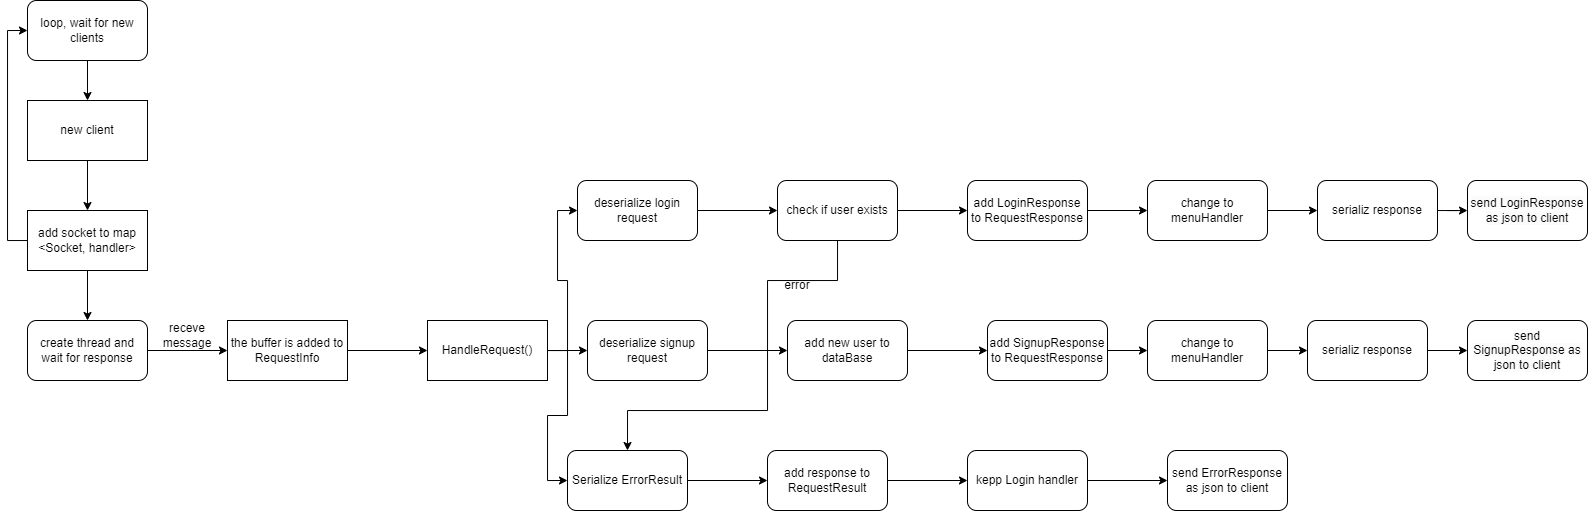

The diagram above was exported from draw.io. Its source (the exported page's mxGraphModel, read from the mxfile embedded in the PNG):
<mxGraphModel dx="2037" dy="763" grid="1" gridSize="10" guides="1" tooltips="1" connect="1" arrows="1" fold="1" page="1" pageScale="1" pageWidth="827" pageHeight="1169" math="0" shadow="0">
  <root>
    <mxCell id="0" />
    <mxCell id="1" parent="0" />
    <mxCell id="wgaHFqUpn76VBU77dxmJ-32" style="edgeStyle=orthogonalEdgeStyle;rounded=0;orthogonalLoop=1;jettySize=auto;html=1;fontSize=18;" parent="1" edge="1">
      <mxGeometry relative="1" as="geometry">
        <mxPoint x="450" y="270" as="targetPoint" />
        <Array as="points">
          <mxPoint x="740" y="620" />
          <mxPoint x="740" y="270" />
        </Array>
      </mxGeometry>
    </mxCell>
    <mxCell id="X9qXtNb1vtmUf31rl18V-5" value="" style="edgeStyle=orthogonalEdgeStyle;rounded=0;orthogonalLoop=1;jettySize=auto;html=1;" parent="1" source="X9qXtNb1vtmUf31rl18V-2" target="X9qXtNb1vtmUf31rl18V-4" edge="1">
      <mxGeometry relative="1" as="geometry" />
    </mxCell>
    <mxCell id="X9qXtNb1vtmUf31rl18V-2" value="loop, wait for new clients" style="rounded=1;whiteSpace=wrap;html=1;" parent="1" vertex="1">
      <mxGeometry x="80" y="40" width="120" height="60" as="geometry" />
    </mxCell>
    <mxCell id="X9qXtNb1vtmUf31rl18V-7" value="" style="edgeStyle=orthogonalEdgeStyle;rounded=0;orthogonalLoop=1;jettySize=auto;html=1;" parent="1" source="X9qXtNb1vtmUf31rl18V-4" target="X9qXtNb1vtmUf31rl18V-6" edge="1">
      <mxGeometry relative="1" as="geometry" />
    </mxCell>
    <mxCell id="X9qXtNb1vtmUf31rl18V-4" value="new client" style="rounded=0;whiteSpace=wrap;html=1;" parent="1" vertex="1">
      <mxGeometry x="80" y="140" width="120" height="60" as="geometry" />
    </mxCell>
    <mxCell id="X9qXtNb1vtmUf31rl18V-9" value="" style="edgeStyle=orthogonalEdgeStyle;rounded=0;orthogonalLoop=1;jettySize=auto;html=1;" parent="1" source="X9qXtNb1vtmUf31rl18V-6" target="X9qXtNb1vtmUf31rl18V-8" edge="1">
      <mxGeometry relative="1" as="geometry" />
    </mxCell>
    <mxCell id="X9qXtNb1vtmUf31rl18V-14" style="edgeStyle=orthogonalEdgeStyle;rounded=0;orthogonalLoop=1;jettySize=auto;html=1;entryX=0;entryY=0.5;entryDx=0;entryDy=0;" parent="1" source="X9qXtNb1vtmUf31rl18V-6" target="X9qXtNb1vtmUf31rl18V-2" edge="1">
      <mxGeometry relative="1" as="geometry">
        <mxPoint x="60" y="70" as="targetPoint" />
        <Array as="points">
          <mxPoint x="60" y="280" />
          <mxPoint x="60" y="70" />
        </Array>
      </mxGeometry>
    </mxCell>
    <mxCell id="X9qXtNb1vtmUf31rl18V-6" value="add socket to map &amp;lt;Socket, handler&amp;gt;" style="whiteSpace=wrap;html=1;rounded=0;" parent="1" vertex="1">
      <mxGeometry x="80" y="250" width="120" height="60" as="geometry" />
    </mxCell>
    <mxCell id="X9qXtNb1vtmUf31rl18V-13" value="" style="edgeStyle=orthogonalEdgeStyle;rounded=0;orthogonalLoop=1;jettySize=auto;html=1;" parent="1" source="X9qXtNb1vtmUf31rl18V-8" target="X9qXtNb1vtmUf31rl18V-12" edge="1">
      <mxGeometry relative="1" as="geometry" />
    </mxCell>
    <mxCell id="X9qXtNb1vtmUf31rl18V-8" value="create thread and wait for response" style="rounded=1;whiteSpace=wrap;html=1;" parent="1" vertex="1">
      <mxGeometry x="80" y="360" width="120" height="60" as="geometry" />
    </mxCell>
    <mxCell id="X9qXtNb1vtmUf31rl18V-17" value="" style="edgeStyle=orthogonalEdgeStyle;rounded=0;orthogonalLoop=1;jettySize=auto;html=1;" parent="1" source="X9qXtNb1vtmUf31rl18V-12" target="X9qXtNb1vtmUf31rl18V-16" edge="1">
      <mxGeometry relative="1" as="geometry" />
    </mxCell>
    <mxCell id="X9qXtNb1vtmUf31rl18V-12" value="the buffer is added to RequestInfo" style="rounded=0;whiteSpace=wrap;html=1;" parent="1" vertex="1">
      <mxGeometry x="280" y="360" width="120" height="60" as="geometry" />
    </mxCell>
    <mxCell id="X9qXtNb1vtmUf31rl18V-15" value="receve message" style="text;html=1;align=center;verticalAlign=middle;whiteSpace=wrap;rounded=0;" parent="1" vertex="1">
      <mxGeometry x="200" y="360" width="80" height="30" as="geometry" />
    </mxCell>
    <mxCell id="X9qXtNb1vtmUf31rl18V-19" style="edgeStyle=orthogonalEdgeStyle;rounded=0;orthogonalLoop=1;jettySize=auto;html=1;entryX=0;entryY=0.5;entryDx=0;entryDy=0;" parent="1" source="X9qXtNb1vtmUf31rl18V-16" target="X9qXtNb1vtmUf31rl18V-18" edge="1">
      <mxGeometry relative="1" as="geometry" />
    </mxCell>
    <mxCell id="X9qXtNb1vtmUf31rl18V-21" style="edgeStyle=orthogonalEdgeStyle;rounded=0;orthogonalLoop=1;jettySize=auto;html=1;entryX=0;entryY=0.5;entryDx=0;entryDy=0;" parent="1" source="X9qXtNb1vtmUf31rl18V-16" target="X9qXtNb1vtmUf31rl18V-20" edge="1">
      <mxGeometry relative="1" as="geometry" />
    </mxCell>
    <mxCell id="X9qXtNb1vtmUf31rl18V-24" style="edgeStyle=orthogonalEdgeStyle;rounded=0;orthogonalLoop=1;jettySize=auto;html=1;entryX=0;entryY=0.5;entryDx=0;entryDy=0;" parent="1" source="X9qXtNb1vtmUf31rl18V-16" target="X9qXtNb1vtmUf31rl18V-22" edge="1">
      <mxGeometry relative="1" as="geometry" />
    </mxCell>
    <mxCell id="X9qXtNb1vtmUf31rl18V-16" value="HandleRequest()" style="whiteSpace=wrap;html=1;rounded=0;" parent="1" vertex="1">
      <mxGeometry x="480" y="360" width="120" height="60" as="geometry" />
    </mxCell>
    <mxCell id="X9qXtNb1vtmUf31rl18V-40" value="" style="edgeStyle=orthogonalEdgeStyle;rounded=0;orthogonalLoop=1;jettySize=auto;html=1;" parent="1" source="X9qXtNb1vtmUf31rl18V-18" target="X9qXtNb1vtmUf31rl18V-39" edge="1">
      <mxGeometry relative="1" as="geometry" />
    </mxCell>
    <mxCell id="X9qXtNb1vtmUf31rl18V-18" value="deserialize login request" style="rounded=1;whiteSpace=wrap;html=1;" parent="1" vertex="1">
      <mxGeometry x="630" y="220" width="120" height="60" as="geometry" />
    </mxCell>
    <mxCell id="X9qXtNb1vtmUf31rl18V-32" value="" style="edgeStyle=orthogonalEdgeStyle;rounded=0;orthogonalLoop=1;jettySize=auto;html=1;" parent="1" source="X9qXtNb1vtmUf31rl18V-20" target="X9qXtNb1vtmUf31rl18V-31" edge="1">
      <mxGeometry relative="1" as="geometry" />
    </mxCell>
    <mxCell id="X9qXtNb1vtmUf31rl18V-20" value="deserialize signup request" style="rounded=1;whiteSpace=wrap;html=1;" parent="1" vertex="1">
      <mxGeometry x="640" y="360" width="120" height="60" as="geometry" />
    </mxCell>
    <mxCell id="X9qXtNb1vtmUf31rl18V-26" value="" style="edgeStyle=orthogonalEdgeStyle;rounded=0;orthogonalLoop=1;jettySize=auto;html=1;" parent="1" source="X9qXtNb1vtmUf31rl18V-22" target="X9qXtNb1vtmUf31rl18V-25" edge="1">
      <mxGeometry relative="1" as="geometry" />
    </mxCell>
    <mxCell id="X9qXtNb1vtmUf31rl18V-22" value="Serialize ErrorResult" style="rounded=1;whiteSpace=wrap;html=1;" parent="1" vertex="1">
      <mxGeometry x="620" y="490" width="120" height="60" as="geometry" />
    </mxCell>
    <mxCell id="X9qXtNb1vtmUf31rl18V-28" value="" style="edgeStyle=orthogonalEdgeStyle;rounded=0;orthogonalLoop=1;jettySize=auto;html=1;" parent="1" source="X9qXtNb1vtmUf31rl18V-25" target="X9qXtNb1vtmUf31rl18V-27" edge="1">
      <mxGeometry relative="1" as="geometry" />
    </mxCell>
    <mxCell id="X9qXtNb1vtmUf31rl18V-25" value="add response to RequestResult" style="whiteSpace=wrap;html=1;rounded=1;" parent="1" vertex="1">
      <mxGeometry x="820" y="490" width="120" height="60" as="geometry" />
    </mxCell>
    <mxCell id="X9qXtNb1vtmUf31rl18V-30" value="" style="edgeStyle=orthogonalEdgeStyle;rounded=0;orthogonalLoop=1;jettySize=auto;html=1;" parent="1" source="X9qXtNb1vtmUf31rl18V-27" target="X9qXtNb1vtmUf31rl18V-29" edge="1">
      <mxGeometry relative="1" as="geometry" />
    </mxCell>
    <mxCell id="X9qXtNb1vtmUf31rl18V-27" value="kepp Login handler" style="whiteSpace=wrap;html=1;rounded=1;" parent="1" vertex="1">
      <mxGeometry x="1020" y="490" width="120" height="60" as="geometry" />
    </mxCell>
    <mxCell id="X9qXtNb1vtmUf31rl18V-29" value="send ErrorResponse as json to client" style="whiteSpace=wrap;html=1;rounded=1;" parent="1" vertex="1">
      <mxGeometry x="1220" y="490" width="120" height="60" as="geometry" />
    </mxCell>
    <mxCell id="X9qXtNb1vtmUf31rl18V-34" value="" style="edgeStyle=orthogonalEdgeStyle;rounded=0;orthogonalLoop=1;jettySize=auto;html=1;" parent="1" source="X9qXtNb1vtmUf31rl18V-31" target="X9qXtNb1vtmUf31rl18V-33" edge="1">
      <mxGeometry relative="1" as="geometry" />
    </mxCell>
    <mxCell id="X9qXtNb1vtmUf31rl18V-31" value="add new user to dataBase" style="whiteSpace=wrap;html=1;rounded=1;" parent="1" vertex="1">
      <mxGeometry x="840" y="360" width="120" height="60" as="geometry" />
    </mxCell>
    <mxCell id="X9qXtNb1vtmUf31rl18V-46" value="" style="edgeStyle=orthogonalEdgeStyle;rounded=0;orthogonalLoop=1;jettySize=auto;html=1;" parent="1" source="X9qXtNb1vtmUf31rl18V-33" target="X9qXtNb1vtmUf31rl18V-45" edge="1">
      <mxGeometry relative="1" as="geometry" />
    </mxCell>
    <mxCell id="X9qXtNb1vtmUf31rl18V-33" value="add SignupResponse to RequestResponse" style="whiteSpace=wrap;html=1;rounded=1;" parent="1" vertex="1">
      <mxGeometry x="1040" y="360" width="120" height="60" as="geometry" />
    </mxCell>
    <mxCell id="X9qXtNb1vtmUf31rl18V-38" value="" style="edgeStyle=orthogonalEdgeStyle;rounded=0;orthogonalLoop=1;jettySize=auto;html=1;" parent="1" source="X9qXtNb1vtmUf31rl18V-35" target="X9qXtNb1vtmUf31rl18V-37" edge="1">
      <mxGeometry relative="1" as="geometry" />
    </mxCell>
    <mxCell id="X9qXtNb1vtmUf31rl18V-35" value="serializ response" style="whiteSpace=wrap;html=1;rounded=1;" parent="1" vertex="1">
      <mxGeometry x="1360" y="360" width="120" height="60" as="geometry" />
    </mxCell>
    <mxCell id="X9qXtNb1vtmUf31rl18V-37" value="&lt;br&gt;&lt;span style=&quot;color: rgb(0, 0, 0); font-family: Helvetica; font-size: 12px; font-style: normal; font-variant-ligatures: normal; font-variant-caps: normal; font-weight: 400; letter-spacing: normal; orphans: 2; text-align: center; text-indent: 0px; text-transform: none; widows: 2; word-spacing: 0px; -webkit-text-stroke-width: 0px; white-space: normal; background-color: rgb(251, 251, 251); text-decoration-thickness: initial; text-decoration-style: initial; text-decoration-color: initial; display: inline !important; float: none;&quot;&gt;send SignupResponse as json to client&lt;/span&gt;&lt;div&gt;&lt;br/&gt;&lt;/div&gt;" style="whiteSpace=wrap;html=1;rounded=1;" parent="1" vertex="1">
      <mxGeometry x="1520" y="360" width="120" height="60" as="geometry" />
    </mxCell>
    <mxCell id="X9qXtNb1vtmUf31rl18V-41" style="edgeStyle=orthogonalEdgeStyle;rounded=0;orthogonalLoop=1;jettySize=auto;html=1;entryX=0.5;entryY=0;entryDx=0;entryDy=0;" parent="1" source="X9qXtNb1vtmUf31rl18V-39" target="X9qXtNb1vtmUf31rl18V-22" edge="1">
      <mxGeometry relative="1" as="geometry">
        <Array as="points">
          <mxPoint x="890" y="320" />
          <mxPoint x="820" y="320" />
          <mxPoint x="820" y="450" />
          <mxPoint x="680" y="450" />
        </Array>
      </mxGeometry>
    </mxCell>
    <mxCell id="X9qXtNb1vtmUf31rl18V-44" value="" style="edgeStyle=orthogonalEdgeStyle;rounded=0;orthogonalLoop=1;jettySize=auto;html=1;" parent="1" source="X9qXtNb1vtmUf31rl18V-39" target="X9qXtNb1vtmUf31rl18V-43" edge="1">
      <mxGeometry relative="1" as="geometry" />
    </mxCell>
    <mxCell id="X9qXtNb1vtmUf31rl18V-39" value="check if user exists" style="whiteSpace=wrap;html=1;rounded=1;" parent="1" vertex="1">
      <mxGeometry x="830" y="220" width="120" height="60" as="geometry" />
    </mxCell>
    <mxCell id="X9qXtNb1vtmUf31rl18V-42" value="error" style="text;html=1;align=center;verticalAlign=middle;whiteSpace=wrap;rounded=0;" parent="1" vertex="1">
      <mxGeometry x="820" y="310" width="60" height="30" as="geometry" />
    </mxCell>
    <mxCell id="X9qXtNb1vtmUf31rl18V-49" value="" style="edgeStyle=orthogonalEdgeStyle;rounded=0;orthogonalLoop=1;jettySize=auto;html=1;" parent="1" source="X9qXtNb1vtmUf31rl18V-43" target="X9qXtNb1vtmUf31rl18V-48" edge="1">
      <mxGeometry relative="1" as="geometry" />
    </mxCell>
    <mxCell id="X9qXtNb1vtmUf31rl18V-43" value="add LoginResponse to RequestResponse" style="whiteSpace=wrap;html=1;rounded=1;" parent="1" vertex="1">
      <mxGeometry x="1020" y="220" width="120" height="60" as="geometry" />
    </mxCell>
    <mxCell id="X9qXtNb1vtmUf31rl18V-47" value="" style="edgeStyle=orthogonalEdgeStyle;rounded=0;orthogonalLoop=1;jettySize=auto;html=1;" parent="1" source="X9qXtNb1vtmUf31rl18V-45" target="X9qXtNb1vtmUf31rl18V-35" edge="1">
      <mxGeometry relative="1" as="geometry" />
    </mxCell>
    <mxCell id="X9qXtNb1vtmUf31rl18V-45" value="change to menuHandler" style="whiteSpace=wrap;html=1;rounded=1;" parent="1" vertex="1">
      <mxGeometry x="1200" y="360" width="120" height="60" as="geometry" />
    </mxCell>
    <mxCell id="X9qXtNb1vtmUf31rl18V-51" value="" style="edgeStyle=orthogonalEdgeStyle;rounded=0;orthogonalLoop=1;jettySize=auto;html=1;" parent="1" source="X9qXtNb1vtmUf31rl18V-48" target="X9qXtNb1vtmUf31rl18V-50" edge="1">
      <mxGeometry relative="1" as="geometry" />
    </mxCell>
    <mxCell id="X9qXtNb1vtmUf31rl18V-48" value="change to menuHandler" style="whiteSpace=wrap;html=1;rounded=1;" parent="1" vertex="1">
      <mxGeometry x="1200" y="220" width="120" height="60" as="geometry" />
    </mxCell>
    <mxCell id="X9qXtNb1vtmUf31rl18V-53" value="" style="edgeStyle=orthogonalEdgeStyle;rounded=0;orthogonalLoop=1;jettySize=auto;html=1;" parent="1" source="X9qXtNb1vtmUf31rl18V-50" target="X9qXtNb1vtmUf31rl18V-52" edge="1">
      <mxGeometry relative="1" as="geometry" />
    </mxCell>
    <mxCell id="X9qXtNb1vtmUf31rl18V-50" value="serializ response" style="whiteSpace=wrap;html=1;rounded=1;" parent="1" vertex="1">
      <mxGeometry x="1370" y="220" width="120" height="60" as="geometry" />
    </mxCell>
    <mxCell id="X9qXtNb1vtmUf31rl18V-52" value="&lt;br&gt;&lt;span style=&quot;color: rgb(0, 0, 0); font-family: Helvetica; font-size: 12px; font-style: normal; font-variant-ligatures: normal; font-variant-caps: normal; font-weight: 400; letter-spacing: normal; orphans: 2; text-align: center; text-indent: 0px; text-transform: none; widows: 2; word-spacing: 0px; -webkit-text-stroke-width: 0px; white-space: normal; background-color: rgb(251, 251, 251); text-decoration-thickness: initial; text-decoration-style: initial; text-decoration-color: initial; display: inline !important; float: none;&quot;&gt;send LoginResponse as json to client&lt;/span&gt;&lt;div&gt;&lt;br&gt;&lt;/div&gt;" style="whiteSpace=wrap;html=1;rounded=1;" parent="1" vertex="1">
      <mxGeometry x="1520" y="220" width="120" height="60" as="geometry" />
    </mxCell>
  </root>
</mxGraphModel>